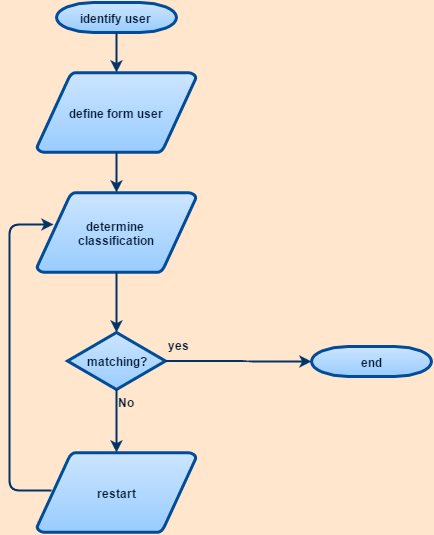

The diagram above was exported from draw.io. Its source (the exported page's mxGraphModel, read from the mxfile embedded in the PNG):
<mxGraphModel dx="1213" dy="622" grid="0" gridSize="10" guides="1" tooltips="1" connect="0" arrows="1" fold="1" page="0" pageScale="1.5" pageWidth="826" pageHeight="1169" background="#FFE6CC" math="0" shadow="0">
  <root>
    <mxCell id="0" style=";html=1;" />
    <mxCell id="1" style=";html=1;" parent="0" />
    <mxCell id="2" value="identify user" style="shape=mxgraph.flowchart.terminator;fillColor=#99CCFF;strokeColor=#004C99;strokeWidth=3;gradientColor=#CCE5FF;gradientDirection=north;fontColor=#001933;fontStyle=1;html=1;" parent="1" vertex="1">
      <mxGeometry x="260" y="60" width="120" height="30" as="geometry" />
    </mxCell>
    <mxCell id="3" value="define form user" style="shape=mxgraph.flowchart.data;fillColor=#99CCFF;strokeColor=#004C99;strokeWidth=3;gradientColor=#CCE5FF;gradientDirection=north;fontColor=#001933;fontStyle=1;html=1;" parent="1" vertex="1">
      <mxGeometry x="240.5" y="130" width="159" height="80" as="geometry" />
    </mxCell>
    <mxCell id="4" value="restart" style="shape=mxgraph.flowchart.data;fillColor=#99CCFF;strokeColor=#004C99;strokeWidth=3;gradientColor=#CCE5FF;gradientDirection=north;fontColor=#001933;fontStyle=1;html=1;" parent="1" vertex="1">
      <mxGeometry x="240.5" y="510" width="159" height="80" as="geometry" />
    </mxCell>
    <mxCell id="6" value="determine&amp;nbsp;&lt;div&gt;classification&lt;/div&gt;" style="shape=mxgraph.flowchart.data;fillColor=#99CCFF;strokeColor=#004C99;strokeWidth=3;gradientColor=#CCE5FF;gradientDirection=north;fontColor=#001933;fontStyle=1;html=1;" parent="1" vertex="1">
      <mxGeometry x="240.5" y="250" width="159" height="80" as="geometry" />
    </mxCell>
    <mxCell id="8" value="matching?" style="shape=mxgraph.flowchart.decision;fillColor=#99CCFF;strokeColor=#004C99;strokeWidth=3;gradientColor=#CCE5FF;gradientDirection=north;fontColor=#001933;fontStyle=1;html=1;" parent="1" vertex="1">
      <mxGeometry x="271" y="390" width="98" height="57" as="geometry" />
    </mxCell>
    <mxCell id="9" style="fontColor=#001933;fontStyle=1;strokeColor=#003366;strokeWidth=2;html=1;" parent="1" source="2" target="3" edge="1">
      <mxGeometry relative="1" as="geometry" />
    </mxCell>
    <mxCell id="10" style="fontColor=#001933;fontStyle=1;strokeColor=#003366;strokeWidth=2;html=1;" parent="1" source="3" target="6" edge="1">
      <mxGeometry relative="1" as="geometry" />
    </mxCell>
    <mxCell id="11" style="entryX=0.5;entryY=0;entryPerimeter=0;fontColor=#001933;fontStyle=1;strokeColor=#003366;strokeWidth=2;html=1;" parent="1" source="6" target="8" edge="1">
      <mxGeometry relative="1" as="geometry" />
    </mxCell>
    <mxCell id="13" value="yes" style="text;fontColor=#001933;fontStyle=1;html=1;" parent="1" vertex="1">
      <mxGeometry x="370" y="390" width="40" height="26" as="geometry" />
    </mxCell>
    <mxCell id="14" value="" style="edgeStyle=elbowEdgeStyle;elbow=horizontal;fontColor=#001933;fontStyle=1;strokeColor=#003366;strokeWidth=2;html=1;" parent="1" source="8" target="4" edge="1">
      <mxGeometry width="100" height="100" as="geometry">
        <mxPoint y="100" as="sourcePoint" />
        <mxPoint x="100" as="targetPoint" />
      </mxGeometry>
    </mxCell>
    <mxCell id="16" value="No" style="text;fontColor=#001933;fontStyle=1;html=1;" parent="1" vertex="1">
      <mxGeometry x="320" y="447" width="40" height="26" as="geometry" />
    </mxCell>
    <mxCell id="30" value="" style="edgeStyle=elbowEdgeStyle;elbow=horizontal;fontColor=#001933;fontStyle=1;strokeColor=#003366;strokeWidth=2;html=1;entryX=0.102;entryY=0.396;entryPerimeter=0;exitX=0.089;exitY=0.471;exitPerimeter=0;" parent="1" source="4" target="6" edge="1">
      <mxGeometry width="100" height="100" as="geometry">
        <mxPoint x="243" y="614" as="sourcePoint" />
        <mxPoint x="255" y="219" as="targetPoint" />
        <Array as="points">
          <mxPoint x="213" y="741" />
          <mxPoint x="160" y="850" />
        </Array>
      </mxGeometry>
    </mxCell>
    <mxCell id="63" value="" style="edgeStyle=elbowEdgeStyle;elbow=horizontal;fontColor=#001933;fontStyle=1;strokeColor=#003366;strokeWidth=2;html=1;" parent="1" source="8" edge="1">
      <mxGeometry width="100" height="100" as="geometry">
        <mxPoint x="545" y="307" as="sourcePoint" />
        <mxPoint x="515" y="419" as="targetPoint" />
        <Array as="points">
          <mxPoint x="451" y="372" />
        </Array>
      </mxGeometry>
    </mxCell>
    <mxCell id="68" value="end" style="shape=mxgraph.flowchart.terminator;fillColor=#99CCFF;strokeColor=#004C99;strokeWidth=3;gradientColor=#CCE5FF;gradientDirection=north;fontColor=#001933;fontStyle=1;html=1;" vertex="1" parent="1">
      <mxGeometry x="515" y="404" width="120" height="30" as="geometry" />
    </mxCell>
  </root>
</mxGraphModel>